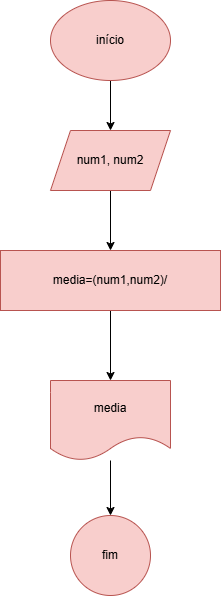

The diagram above was exported from draw.io. Its source (the exported page's mxGraphModel, read from the mxfile embedded in the PNG):
<mxGraphModel dx="880" dy="434" grid="1" gridSize="10" guides="1" tooltips="1" connect="1" arrows="1" fold="1" page="1" pageScale="1" pageWidth="827" pageHeight="1169" math="0" shadow="0">
  <root>
    <mxCell id="0" />
    <mxCell id="1" parent="0" />
    <mxCell id="m_Z1FnINkU3y_tH3hY5Q-3" style="edgeStyle=orthogonalEdgeStyle;rounded=0;orthogonalLoop=1;jettySize=auto;html=1;exitX=0.5;exitY=1;exitDx=0;exitDy=0;" edge="1" parent="1" source="m_Z1FnINkU3y_tH3hY5Q-1" target="m_Z1FnINkU3y_tH3hY5Q-2">
      <mxGeometry relative="1" as="geometry" />
    </mxCell>
    <mxCell id="m_Z1FnINkU3y_tH3hY5Q-1" value="&lt;font style=&quot;vertical-align: inherit;&quot;&gt;&lt;font style=&quot;vertical-align: inherit;&quot;&gt;início&lt;/font&gt;&lt;/font&gt;" style="ellipse;whiteSpace=wrap;html=1;fillColor=#f8cecc;strokeColor=#b85450;" vertex="1" parent="1">
      <mxGeometry x="400" y="30" width="120" height="80" as="geometry" />
    </mxCell>
    <mxCell id="m_Z1FnINkU3y_tH3hY5Q-5" value="" style="edgeStyle=orthogonalEdgeStyle;rounded=0;orthogonalLoop=1;jettySize=auto;html=1;" edge="1" parent="1" source="m_Z1FnINkU3y_tH3hY5Q-2" target="m_Z1FnINkU3y_tH3hY5Q-4">
      <mxGeometry relative="1" as="geometry" />
    </mxCell>
    <mxCell id="m_Z1FnINkU3y_tH3hY5Q-2" value="&lt;font style=&quot;vertical-align: inherit;&quot;&gt;&lt;font style=&quot;vertical-align: inherit;&quot;&gt;num1, num2&lt;/font&gt;&lt;/font&gt;" style="shape=parallelogram;perimeter=parallelogramPerimeter;whiteSpace=wrap;html=1;fixedSize=1;fillColor=#f8cecc;strokeColor=#b85450;" vertex="1" parent="1">
      <mxGeometry x="400" y="160" width="120" height="60" as="geometry" />
    </mxCell>
    <mxCell id="m_Z1FnINkU3y_tH3hY5Q-7" style="edgeStyle=orthogonalEdgeStyle;rounded=0;orthogonalLoop=1;jettySize=auto;html=1;exitX=0.5;exitY=1;exitDx=0;exitDy=0;entryX=0.5;entryY=0;entryDx=0;entryDy=0;" edge="1" parent="1" source="m_Z1FnINkU3y_tH3hY5Q-4" target="m_Z1FnINkU3y_tH3hY5Q-6">
      <mxGeometry relative="1" as="geometry" />
    </mxCell>
    <mxCell id="m_Z1FnINkU3y_tH3hY5Q-4" value="media=(num1,num2)/" style="whiteSpace=wrap;html=1;fillColor=#f8cecc;strokeColor=#b85450;" vertex="1" parent="1">
      <mxGeometry x="350" y="280" width="220" height="60" as="geometry" />
    </mxCell>
    <mxCell id="m_Z1FnINkU3y_tH3hY5Q-12" value="" style="edgeStyle=orthogonalEdgeStyle;rounded=0;orthogonalLoop=1;jettySize=auto;html=1;" edge="1" parent="1" source="m_Z1FnINkU3y_tH3hY5Q-6" target="m_Z1FnINkU3y_tH3hY5Q-8">
      <mxGeometry relative="1" as="geometry" />
    </mxCell>
    <mxCell id="m_Z1FnINkU3y_tH3hY5Q-6" value="media" style="shape=document;whiteSpace=wrap;html=1;boundedLbl=1;fillColor=#f8cecc;strokeColor=#b85450;" vertex="1" parent="1">
      <mxGeometry x="400" y="410" width="120" height="80" as="geometry" />
    </mxCell>
    <mxCell id="m_Z1FnINkU3y_tH3hY5Q-8" value="fim" style="ellipse;whiteSpace=wrap;html=1;fillColor=#f8cecc;strokeColor=#b85450;" vertex="1" parent="1">
      <mxGeometry x="420" y="545" width="80" height="80" as="geometry" />
    </mxCell>
  </root>
</mxGraphModel>